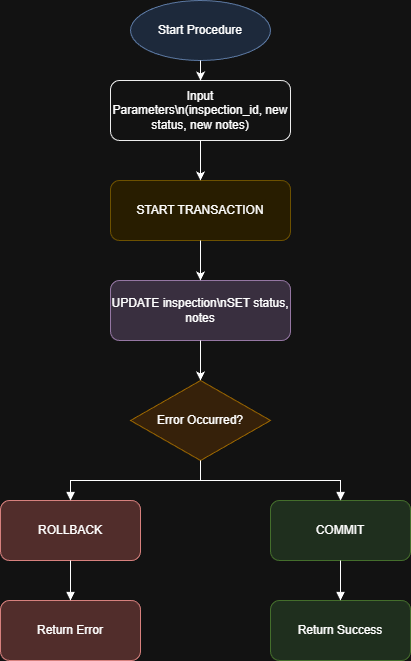

The diagram above was exported from draw.io. Its source (the exported page's mxGraphModel, read from the mxfile embedded in the PNG):
<mxGraphModel dx="1301" dy="709" grid="1" gridSize="10" guides="1" tooltips="1" connect="1" arrows="1" fold="1" page="1" pageScale="1" pageWidth="850" pageHeight="1100" math="0" shadow="0">
  <root>
    <mxCell id="0" />
    <mxCell id="1" parent="0" />
    <mxCell id="GiwwnIWZMDBdmKV3zo58-1" parent="1" style="ellipse;whiteSpace=wrap;html=1;fillColor=#DAE8FC;strokeColor=#6C8EBF;" value="Start Procedure" vertex="1">
      <mxGeometry height="60" width="140" x="180" y="20" as="geometry" />
    </mxCell>
    <mxCell id="GiwwnIWZMDBdmKV3zo58-2" parent="1" style="rounded=1;whiteSpace=wrap;html=1;fillColor=#FFFFFF;strokeColor=#000000;" value="Input Parameters\n(inspection_id, new status, new notes)" vertex="1">
      <mxGeometry height="60" width="180" x="160" y="100" as="geometry" />
    </mxCell>
    <mxCell id="GiwwnIWZMDBdmKV3zo58-3" parent="1" style="rounded=1;whiteSpace=wrap;html=1;fillColor=#FFF2CC;strokeColor=#D6B656;" value="START TRANSACTION" vertex="1">
      <mxGeometry height="60" width="180" x="160" y="200" as="geometry" />
    </mxCell>
    <mxCell id="GiwwnIWZMDBdmKV3zo58-4" parent="1" style="rounded=1;whiteSpace=wrap;html=1;fillColor=#E1D5E7;strokeColor=#9673A6;" value="UPDATE inspection\nSET status, notes" vertex="1">
      <mxGeometry height="60" width="180" x="160" y="300" as="geometry" />
    </mxCell>
    <mxCell id="GiwwnIWZMDBdmKV3zo58-5" parent="1" style="rhombus;whiteSpace=wrap;html=1;fillColor=#FFE6CC;strokeColor=#D79B00;" value="Error Occurred?" vertex="1">
      <mxGeometry height="80" width="140" x="180" y="400" as="geometry" />
    </mxCell>
    <mxCell id="GiwwnIWZMDBdmKV3zo58-6" parent="1" style="rounded=1;whiteSpace=wrap;html=1;fillColor=#F8CECC;strokeColor=#B85450;" value="ROLLBACK" vertex="1">
      <mxGeometry height="60" width="140" x="50" y="520" as="geometry" />
    </mxCell>
    <mxCell id="GiwwnIWZMDBdmKV3zo58-7" parent="1" style="rounded=1;whiteSpace=wrap;html=1;fillColor=#F8CECC;strokeColor=#B85450;" value="Return Error" vertex="1">
      <mxGeometry height="60" width="140" x="50" y="620" as="geometry" />
    </mxCell>
    <mxCell id="GiwwnIWZMDBdmKV3zo58-8" parent="1" style="rounded=1;whiteSpace=wrap;html=1;fillColor=#D5E8D4;strokeColor=#82B366;" value="COMMIT" vertex="1">
      <mxGeometry height="60" width="140" x="320" y="520" as="geometry" />
    </mxCell>
    <mxCell id="GiwwnIWZMDBdmKV3zo58-9" parent="1" style="rounded=1;whiteSpace=wrap;html=1;fillColor=#D5E8D4;strokeColor=#82B366;" value="Return Success" vertex="1">
      <mxGeometry height="60" width="140" x="320" y="620" as="geometry" />
    </mxCell>
    <mxCell id="GiwwnIWZMDBdmKV3zo58-10" edge="1" parent="1" source="GiwwnIWZMDBdmKV3zo58-1" style="edgeStyle=orthogonalEdgeStyle;rounded=0;orthogonalLoop=1;jettySize=auto;html=1;" target="GiwwnIWZMDBdmKV3zo58-2">
      <mxGeometry relative="1" as="geometry" />
    </mxCell>
    <mxCell id="GiwwnIWZMDBdmKV3zo58-11" edge="1" parent="1" source="GiwwnIWZMDBdmKV3zo58-2" style="edgeStyle=orthogonalEdgeStyle;rounded=0;orthogonalLoop=1;jettySize=auto;html=1;" target="GiwwnIWZMDBdmKV3zo58-3">
      <mxGeometry relative="1" as="geometry" />
    </mxCell>
    <mxCell id="GiwwnIWZMDBdmKV3zo58-12" edge="1" parent="1" source="GiwwnIWZMDBdmKV3zo58-3" style="edgeStyle=orthogonalEdgeStyle;rounded=0;orthogonalLoop=1;jettySize=auto;html=1;" target="GiwwnIWZMDBdmKV3zo58-4">
      <mxGeometry relative="1" as="geometry" />
    </mxCell>
    <mxCell id="GiwwnIWZMDBdmKV3zo58-13" edge="1" parent="1" source="GiwwnIWZMDBdmKV3zo58-4" style="edgeStyle=orthogonalEdgeStyle;rounded=0;orthogonalLoop=1;jettySize=auto;html=1;" target="GiwwnIWZMDBdmKV3zo58-5">
      <mxGeometry relative="1" as="geometry" />
    </mxCell>
    <mxCell id="GiwwnIWZMDBdmKV3zo58-14" edge="1" parent="1" source="GiwwnIWZMDBdmKV3zo58-5" style="edgeStyle=orthogonalEdgeStyle;rounded=0;orthogonalLoop=1;jettySize=auto;html=1;endArrow=block;" target="GiwwnIWZMDBdmKV3zo58-6">
      <mxGeometry relative="1" as="geometry" />
    </mxCell>
    <mxCell id="GiwwnIWZMDBdmKV3zo58-15" edge="1" parent="1" source="GiwwnIWZMDBdmKV3zo58-6" style="edgeStyle=orthogonalEdgeStyle;rounded=0;orthogonalLoop=1;jettySize=auto;html=1;endArrow=block;" target="GiwwnIWZMDBdmKV3zo58-7">
      <mxGeometry relative="1" as="geometry" />
    </mxCell>
    <mxCell id="GiwwnIWZMDBdmKV3zo58-16" edge="1" parent="1" source="GiwwnIWZMDBdmKV3zo58-5" style="edgeStyle=orthogonalEdgeStyle;rounded=0;orthogonalLoop=1;jettySize=auto;html=1;endArrow=block;" target="GiwwnIWZMDBdmKV3zo58-8">
      <mxGeometry relative="1" as="geometry" />
    </mxCell>
    <mxCell id="GiwwnIWZMDBdmKV3zo58-17" edge="1" parent="1" source="GiwwnIWZMDBdmKV3zo58-8" style="edgeStyle=orthogonalEdgeStyle;rounded=0;orthogonalLoop=1;jettySize=auto;html=1;endArrow=block;" target="GiwwnIWZMDBdmKV3zo58-9">
      <mxGeometry relative="1" as="geometry" />
    </mxCell>
  </root>
</mxGraphModel>